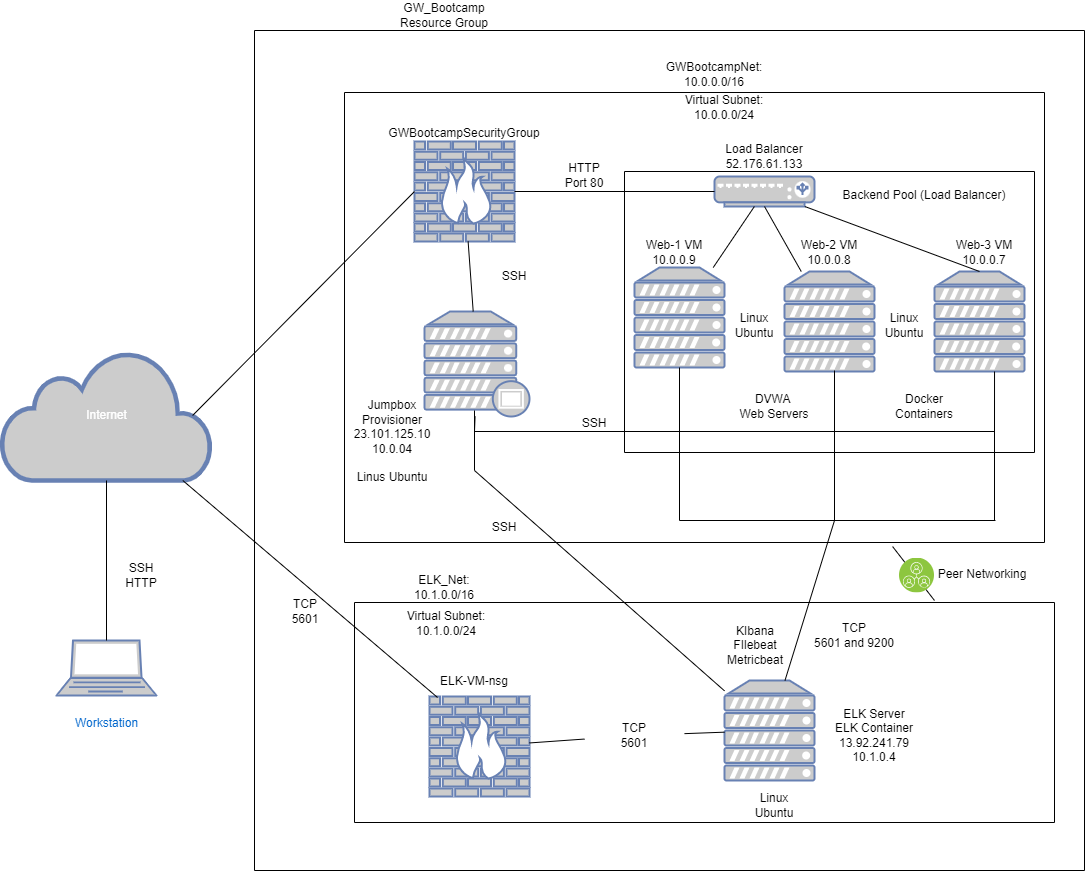

The diagram above was exported from draw.io. Its source (the exported page's mxGraphModel, read from the mxfile embedded in the PNG):
<mxGraphModel dx="1662" dy="762" grid="1" gridSize="10" guides="1" tooltips="1" connect="1" arrows="1" fold="1" page="1" pageScale="1" pageWidth="1100" pageHeight="850" background="none" math="0" shadow="0">
  <root>
    <object label="" Internet="" id="0">
      <mxCell />
    </object>
    <mxCell id="1" parent="0" />
    <mxCell id="1c7a67bf8fd3230f-66" style="edgeStyle=none;html=1;labelBackgroundColor=none;startFill=0;endArrow=none;endFill=0;strokeWidth=2;fontFamily=Verdana;fontSize=12;" parent="1" edge="1">
      <mxGeometry relative="1" as="geometry">
        <mxPoint x="827.9716312056737" y="942" as="sourcePoint" />
      </mxGeometry>
    </mxCell>
    <mxCell id="BTp3kfAOtUAhjajxUwZw-1" value="Internet" style="html=1;outlineConnect=0;fillColor=#CCCCCC;strokeColor=#6881B3;gradientColor=none;gradientDirection=north;strokeWidth=2;shape=mxgraph.networks.cloud;fontColor=#ffffff;" parent="1" vertex="1">
      <mxGeometry x="7" y="360" width="210" height="130" as="geometry" />
    </mxCell>
    <mxCell id="BTp3kfAOtUAhjajxUwZw-2" value="&lt;br&gt;Workstation" style="fontColor=#0066CC;verticalAlign=top;verticalLabelPosition=bottom;labelPosition=center;align=center;html=1;outlineConnect=0;fillColor=#CCCCCC;strokeColor=#6881B3;gradientColor=none;gradientDirection=north;strokeWidth=2;shape=mxgraph.networks.laptop;" parent="1" vertex="1">
      <mxGeometry x="62" y="650" width="100" height="55" as="geometry" />
    </mxCell>
    <mxCell id="BTp3kfAOtUAhjajxUwZw-6" value="" style="endArrow=none;html=1;rounded=0;entryX=0.5;entryY=1;entryDx=0;entryDy=0;entryPerimeter=0;" parent="1" source="BTp3kfAOtUAhjajxUwZw-2" target="BTp3kfAOtUAhjajxUwZw-1" edge="1">
      <mxGeometry width="50" height="50" relative="1" as="geometry">
        <mxPoint x="377" y="620" as="sourcePoint" />
        <mxPoint x="427" y="570" as="targetPoint" />
      </mxGeometry>
    </mxCell>
    <mxCell id="BTp3kfAOtUAhjajxUwZw-7" value="SSH&lt;br&gt;HTTP" style="text;html=1;strokeColor=none;fillColor=none;align=center;verticalAlign=middle;whiteSpace=wrap;rounded=0;" parent="1" vertex="1">
      <mxGeometry x="117" y="570" width="60" height="30" as="geometry" />
    </mxCell>
    <mxCell id="BTp3kfAOtUAhjajxUwZw-8" value="" style="fontColor=#0066CC;verticalAlign=top;verticalLabelPosition=bottom;labelPosition=center;align=center;html=1;outlineConnect=0;fillColor=#CCCCCC;strokeColor=#6881B3;gradientColor=none;gradientDirection=north;strokeWidth=2;shape=mxgraph.networks.proxy_server;" parent="1" vertex="1">
      <mxGeometry x="430" y="321" width="105" height="105" as="geometry" />
    </mxCell>
    <mxCell id="BTp3kfAOtUAhjajxUwZw-9" value="" style="fontColor=#0066CC;verticalAlign=top;verticalLabelPosition=bottom;labelPosition=center;align=center;html=1;outlineConnect=0;fillColor=#CCCCCC;strokeColor=#6881B3;gradientColor=none;gradientDirection=north;strokeWidth=2;shape=mxgraph.networks.firewall;" parent="1" vertex="1">
      <mxGeometry x="420" y="151" width="100" height="100" as="geometry" />
    </mxCell>
    <mxCell id="BTp3kfAOtUAhjajxUwZw-10" value="" style="fontColor=#0066CC;verticalAlign=top;verticalLabelPosition=bottom;labelPosition=center;align=center;html=1;outlineConnect=0;fillColor=#CCCCCC;strokeColor=#6881B3;gradientColor=none;gradientDirection=north;strokeWidth=2;shape=mxgraph.networks.load_balancer;" parent="1" vertex="1">
      <mxGeometry x="720" y="186" width="100" height="30" as="geometry" />
    </mxCell>
    <mxCell id="BTp3kfAOtUAhjajxUwZw-14" value="" style="endArrow=none;html=1;rounded=0;entryX=0;entryY=0.5;entryDx=0;entryDy=0;entryPerimeter=0;exitX=0.91;exitY=0.5;exitDx=0;exitDy=0;exitPerimeter=0;" parent="1" source="BTp3kfAOtUAhjajxUwZw-1" target="BTp3kfAOtUAhjajxUwZw-9" edge="1">
      <mxGeometry width="50" height="50" relative="1" as="geometry">
        <mxPoint x="280" y="440" as="sourcePoint" />
        <mxPoint x="185" y="500" as="targetPoint" />
      </mxGeometry>
    </mxCell>
    <mxCell id="BTp3kfAOtUAhjajxUwZw-16" value="" style="fontColor=#0066CC;verticalAlign=top;verticalLabelPosition=bottom;labelPosition=center;align=center;html=1;outlineConnect=0;fillColor=#CCCCCC;strokeColor=#6881B3;gradientColor=none;gradientDirection=north;strokeWidth=2;shape=mxgraph.networks.server;" parent="1" vertex="1">
      <mxGeometry x="940" y="281" width="90" height="100" as="geometry" />
    </mxCell>
    <mxCell id="BTp3kfAOtUAhjajxUwZw-17" value="" style="fontColor=#0066CC;verticalAlign=top;verticalLabelPosition=bottom;labelPosition=center;align=center;html=1;outlineConnect=0;fillColor=#CCCCCC;strokeColor=#6881B3;gradientColor=none;gradientDirection=north;strokeWidth=2;shape=mxgraph.networks.server;" parent="1" vertex="1">
      <mxGeometry x="790" y="281" width="90" height="100" as="geometry" />
    </mxCell>
    <mxCell id="BTp3kfAOtUAhjajxUwZw-18" value="" style="endArrow=none;html=1;rounded=0;exitX=1;exitY=0.5;exitDx=0;exitDy=0;exitPerimeter=0;" parent="1" source="BTp3kfAOtUAhjajxUwZw-9" target="BTp3kfAOtUAhjajxUwZw-10" edge="1">
      <mxGeometry width="50" height="50" relative="1" as="geometry">
        <mxPoint x="290" y="202.42857142857144" as="sourcePoint" />
        <mxPoint x="430" y="211" as="targetPoint" />
        <Array as="points" />
      </mxGeometry>
    </mxCell>
    <mxCell id="BTp3kfAOtUAhjajxUwZw-20" value="" style="endArrow=none;html=1;rounded=0;" parent="1" source="BTp3kfAOtUAhjajxUwZw-9" target="BTp3kfAOtUAhjajxUwZw-8" edge="1">
      <mxGeometry width="50" height="50" relative="1" as="geometry">
        <mxPoint x="290" y="202.42857142857144" as="sourcePoint" />
        <mxPoint x="430" y="211" as="targetPoint" />
      </mxGeometry>
    </mxCell>
    <mxCell id="BTp3kfAOtUAhjajxUwZw-21" value="" style="endArrow=none;html=1;rounded=0;" parent="1" source="BTp3kfAOtUAhjajxUwZw-15" target="BTp3kfAOtUAhjajxUwZw-10" edge="1">
      <mxGeometry width="50" height="50" relative="1" as="geometry">
        <mxPoint x="300" y="212.42857142857144" as="sourcePoint" />
        <mxPoint x="440" y="221" as="targetPoint" />
      </mxGeometry>
    </mxCell>
    <mxCell id="BTp3kfAOtUAhjajxUwZw-22" value="" style="endArrow=none;html=1;rounded=0;entryX=0.5;entryY=1;entryDx=0;entryDy=0;entryPerimeter=0;" parent="1" source="BTp3kfAOtUAhjajxUwZw-17" target="BTp3kfAOtUAhjajxUwZw-10" edge="1">
      <mxGeometry width="50" height="50" relative="1" as="geometry">
        <mxPoint x="727.6923076923076" y="291" as="sourcePoint" />
        <mxPoint x="770.1923076923076" y="226" as="targetPoint" />
      </mxGeometry>
    </mxCell>
    <mxCell id="BTp3kfAOtUAhjajxUwZw-23" value="" style="endArrow=none;html=1;rounded=0;exitX=0.5;exitY=0;exitDx=0;exitDy=0;exitPerimeter=0;" parent="1" source="BTp3kfAOtUAhjajxUwZw-16" target="BTp3kfAOtUAhjajxUwZw-10" edge="1">
      <mxGeometry width="50" height="50" relative="1" as="geometry">
        <mxPoint x="970" y="271" as="sourcePoint" />
        <mxPoint x="780" y="226" as="targetPoint" />
      </mxGeometry>
    </mxCell>
    <mxCell id="BTp3kfAOtUAhjajxUwZw-24" value="" style="endArrow=none;html=1;rounded=0;exitX=0.667;exitY=1;exitDx=0;exitDy=0;exitPerimeter=0;" parent="1" source="BTp3kfAOtUAhjajxUwZw-16" target="BTp3kfAOtUAhjajxUwZw-8" edge="1">
      <mxGeometry width="50" height="50" relative="1" as="geometry">
        <mxPoint x="826.7391304347825" y="301" as="sourcePoint" />
        <mxPoint x="790" y="236" as="targetPoint" />
        <Array as="points">
          <mxPoint x="1000" y="441" />
          <mxPoint x="480" y="441" />
        </Array>
      </mxGeometry>
    </mxCell>
    <mxCell id="BTp3kfAOtUAhjajxUwZw-27" value="SSH" style="text;html=1;strokeColor=none;fillColor=none;align=center;verticalAlign=middle;whiteSpace=wrap;rounded=0;" parent="1" vertex="1">
      <mxGeometry x="490" y="271" width="60" height="30" as="geometry" />
    </mxCell>
    <mxCell id="BTp3kfAOtUAhjajxUwZw-29" value="SSH" style="text;html=1;strokeColor=none;fillColor=none;align=center;verticalAlign=middle;whiteSpace=wrap;rounded=0;" parent="1" vertex="1">
      <mxGeometry x="570" y="418" width="60" height="30" as="geometry" />
    </mxCell>
    <mxCell id="BTp3kfAOtUAhjajxUwZw-35" value="Load Balancer&lt;br&gt;52.176.61.133" style="text;html=1;strokeColor=none;fillColor=none;align=center;verticalAlign=middle;whiteSpace=wrap;rounded=0;" parent="1" vertex="1">
      <mxGeometry x="720" y="151" width="100" height="30" as="geometry" />
    </mxCell>
    <mxCell id="BTp3kfAOtUAhjajxUwZw-38" value="DVWA&amp;nbsp;&lt;br&gt;Web Servers" style="text;html=1;strokeColor=none;fillColor=none;align=center;verticalAlign=middle;whiteSpace=wrap;rounded=0;" parent="1" vertex="1">
      <mxGeometry x="740" y="401" width="80" height="30" as="geometry" />
    </mxCell>
    <mxCell id="BTp3kfAOtUAhjajxUwZw-39" value="Docker&lt;br&gt;Containers" style="text;html=1;strokeColor=none;fillColor=none;align=center;verticalAlign=middle;whiteSpace=wrap;rounded=0;" parent="1" vertex="1">
      <mxGeometry x="890" y="401" width="80" height="30" as="geometry" />
    </mxCell>
    <mxCell id="BTp3kfAOtUAhjajxUwZw-46" value="" style="swimlane;startSize=0;" parent="1" vertex="1">
      <mxGeometry x="350" y="102" width="700" height="450" as="geometry" />
    </mxCell>
    <mxCell id="BTp3kfAOtUAhjajxUwZw-40" value="GWBootcampSecurityGroup" style="text;html=1;strokeColor=none;fillColor=none;align=center;verticalAlign=middle;whiteSpace=wrap;rounded=0;" parent="BTp3kfAOtUAhjajxUwZw-46" vertex="1">
      <mxGeometry x="40" y="26" width="160" height="30" as="geometry" />
    </mxCell>
    <mxCell id="BTp3kfAOtUAhjajxUwZw-47" value="Virtual Subnet: 10.0.0.0/24" style="text;html=1;strokeColor=none;fillColor=none;align=center;verticalAlign=middle;whiteSpace=wrap;rounded=0;" parent="BTp3kfAOtUAhjajxUwZw-46" vertex="1">
      <mxGeometry x="330" width="100" height="30" as="geometry" />
    </mxCell>
    <mxCell id="BTp3kfAOtUAhjajxUwZw-15" value="" style="fontColor=#0066CC;verticalAlign=top;verticalLabelPosition=bottom;labelPosition=center;align=center;html=1;outlineConnect=0;fillColor=#CCCCCC;strokeColor=#6881B3;gradientColor=none;gradientDirection=north;strokeWidth=2;shape=mxgraph.networks.server;" parent="BTp3kfAOtUAhjajxUwZw-46" vertex="1">
      <mxGeometry x="290" y="175" width="90" height="100" as="geometry" />
    </mxCell>
    <mxCell id="1fBkKVxUKgThwSZ1Fqu6-22" value="SSH" style="text;html=1;strokeColor=none;fillColor=none;align=center;verticalAlign=middle;whiteSpace=wrap;rounded=0;" parent="BTp3kfAOtUAhjajxUwZw-46" vertex="1">
      <mxGeometry x="130" y="420" width="60" height="30" as="geometry" />
    </mxCell>
    <mxCell id="BTp3kfAOtUAhjajxUwZw-42" value="" style="swimlane;startSize=0;" parent="BTp3kfAOtUAhjajxUwZw-46" vertex="1">
      <mxGeometry x="280" y="79" width="410" height="281" as="geometry" />
    </mxCell>
    <mxCell id="BTp3kfAOtUAhjajxUwZw-31" value="Web-1 VM&lt;br&gt;10.0.0.9" style="text;html=1;strokeColor=none;fillColor=none;align=center;verticalAlign=middle;whiteSpace=wrap;rounded=0;" parent="BTp3kfAOtUAhjajxUwZw-42" vertex="1">
      <mxGeometry x="20" y="66" width="60" height="30" as="geometry" />
    </mxCell>
    <mxCell id="BTp3kfAOtUAhjajxUwZw-32" value="Web-2 VM&lt;br&gt;10.0.0.8" style="text;html=1;strokeColor=none;fillColor=none;align=center;verticalAlign=middle;whiteSpace=wrap;rounded=0;" parent="BTp3kfAOtUAhjajxUwZw-42" vertex="1">
      <mxGeometry x="175" y="66" width="60" height="30" as="geometry" />
    </mxCell>
    <mxCell id="BTp3kfAOtUAhjajxUwZw-34" value="Web-3 VM&lt;br&gt;10.0.0.7" style="text;html=1;strokeColor=none;fillColor=none;align=center;verticalAlign=middle;whiteSpace=wrap;rounded=0;" parent="BTp3kfAOtUAhjajxUwZw-42" vertex="1">
      <mxGeometry x="330" y="66" width="60" height="30" as="geometry" />
    </mxCell>
    <mxCell id="1fBkKVxUKgThwSZ1Fqu6-29" value="" style="endArrow=none;html=1;rounded=0;exitX=0.5;exitY=1;exitDx=0;exitDy=0;exitPerimeter=0;" parent="BTp3kfAOtUAhjajxUwZw-42" edge="1">
      <mxGeometry width="50" height="50" relative="1" as="geometry">
        <mxPoint x="370" y="229" as="sourcePoint" />
        <mxPoint x="370" y="349" as="targetPoint" />
      </mxGeometry>
    </mxCell>
    <mxCell id="BTp3kfAOtUAhjajxUwZw-19" value="HTTP&lt;br&gt;Port 80" style="text;html=1;strokeColor=none;fillColor=none;align=center;verticalAlign=middle;whiteSpace=wrap;rounded=0;" parent="BTp3kfAOtUAhjajxUwZw-46" vertex="1">
      <mxGeometry x="210" y="68" width="60" height="30" as="geometry" />
    </mxCell>
    <mxCell id="BTp3kfAOtUAhjajxUwZw-48" value="GWBootcampNet: 10.0.0.0/16" style="text;html=1;strokeColor=none;fillColor=none;align=center;verticalAlign=middle;whiteSpace=wrap;rounded=0;rotation=0;" parent="1" vertex="1">
      <mxGeometry x="670" y="69" width="100" height="30" as="geometry" />
    </mxCell>
    <mxCell id="BTp3kfAOtUAhjajxUwZw-51" value="GW_Bootcamp Resource Group" style="text;html=1;strokeColor=none;fillColor=none;align=center;verticalAlign=middle;whiteSpace=wrap;rounded=0;" parent="1" vertex="1">
      <mxGeometry x="400" y="10" width="100" height="30" as="geometry" />
    </mxCell>
    <mxCell id="1fBkKVxUKgThwSZ1Fqu6-1" value="" style="swimlane;startSize=0;" parent="1" vertex="1">
      <mxGeometry x="360" y="612" width="700" height="220" as="geometry" />
    </mxCell>
    <mxCell id="1fBkKVxUKgThwSZ1Fqu6-2" value="ELK-VM-nsg" style="text;html=1;strokeColor=none;fillColor=none;align=center;verticalAlign=middle;whiteSpace=wrap;rounded=0;" parent="1fBkKVxUKgThwSZ1Fqu6-1" vertex="1">
      <mxGeometry x="65" y="64" width="110" height="30" as="geometry" />
    </mxCell>
    <mxCell id="1fBkKVxUKgThwSZ1Fqu6-3" value="Virtual Subnet: 10.1.0.0/24" style="text;html=1;strokeColor=none;fillColor=none;align=center;verticalAlign=middle;whiteSpace=wrap;rounded=0;" parent="1fBkKVxUKgThwSZ1Fqu6-1" vertex="1">
      <mxGeometry x="42" y="6" width="100" height="30" as="geometry" />
    </mxCell>
    <mxCell id="1fBkKVxUKgThwSZ1Fqu6-4" value="" style="fontColor=#0066CC;verticalAlign=top;verticalLabelPosition=bottom;labelPosition=center;align=center;html=1;outlineConnect=0;fillColor=#CCCCCC;strokeColor=#6881B3;gradientColor=none;gradientDirection=north;strokeWidth=2;shape=mxgraph.networks.firewall;" parent="1fBkKVxUKgThwSZ1Fqu6-1" vertex="1">
      <mxGeometry x="75" y="94" width="100" height="100" as="geometry" />
    </mxCell>
    <mxCell id="1fBkKVxUKgThwSZ1Fqu6-8" value="" style="fontColor=#0066CC;verticalAlign=top;verticalLabelPosition=bottom;labelPosition=center;align=center;html=1;outlineConnect=0;fillColor=#CCCCCC;strokeColor=#6881B3;gradientColor=none;gradientDirection=north;strokeWidth=2;shape=mxgraph.networks.server;" parent="1fBkKVxUKgThwSZ1Fqu6-1" vertex="1">
      <mxGeometry x="370" y="78" width="90" height="100" as="geometry" />
    </mxCell>
    <mxCell id="1fBkKVxUKgThwSZ1Fqu6-9" value="ELK Server&lt;br&gt;ELK Container&lt;br&gt;13.92.241.79&lt;br&gt;10.1.0.4" style="text;html=1;strokeColor=none;fillColor=none;align=center;verticalAlign=middle;whiteSpace=wrap;rounded=0;" parent="1fBkKVxUKgThwSZ1Fqu6-1" vertex="1">
      <mxGeometry x="470" y="98" width="100" height="70" as="geometry" />
    </mxCell>
    <mxCell id="1fBkKVxUKgThwSZ1Fqu6-17" value="" style="endArrow=none;html=1;rounded=0;startArrow=none;" parent="1fBkKVxUKgThwSZ1Fqu6-1" source="1fBkKVxUKgThwSZ1Fqu6-18" target="1fBkKVxUKgThwSZ1Fqu6-4" edge="1">
      <mxGeometry width="50" height="50" relative="1" as="geometry">
        <mxPoint x="62.039999999999964" y="104.99000000000001" as="sourcePoint" />
        <mxPoint x="-192.69374800524838" y="-112" as="targetPoint" />
      </mxGeometry>
    </mxCell>
    <mxCell id="1fBkKVxUKgThwSZ1Fqu6-18" value="TCP&lt;br&gt;5601" style="text;html=1;strokeColor=none;fillColor=none;align=center;verticalAlign=middle;whiteSpace=wrap;rounded=0;" parent="1fBkKVxUKgThwSZ1Fqu6-1" vertex="1">
      <mxGeometry x="230" y="118" width="100" height="30" as="geometry" />
    </mxCell>
    <mxCell id="1fBkKVxUKgThwSZ1Fqu6-19" value="" style="endArrow=none;html=1;rounded=0;" parent="1fBkKVxUKgThwSZ1Fqu6-1" source="1fBkKVxUKgThwSZ1Fqu6-8" target="1fBkKVxUKgThwSZ1Fqu6-18" edge="1">
      <mxGeometry width="50" height="50" relative="1" as="geometry">
        <mxPoint x="730" y="742.4827586206898" as="sourcePoint" />
        <mxPoint x="535" y="753.2413793103449" as="targetPoint" />
      </mxGeometry>
    </mxCell>
    <mxCell id="1fBkKVxUKgThwSZ1Fqu6-20" value="KIbana&lt;br&gt;FIlebeat&lt;br&gt;Metricbeat" style="text;html=1;strokeColor=none;fillColor=none;align=center;verticalAlign=middle;whiteSpace=wrap;rounded=0;" parent="1fBkKVxUKgThwSZ1Fqu6-1" vertex="1">
      <mxGeometry x="351" y="8" width="100" height="70" as="geometry" />
    </mxCell>
    <mxCell id="1fBkKVxUKgThwSZ1Fqu6-5" value="ELK_Net: 10.1.0.0/16" style="text;html=1;strokeColor=none;fillColor=none;align=center;verticalAlign=middle;whiteSpace=wrap;rounded=0;" parent="1" vertex="1">
      <mxGeometry x="400" y="582" width="100" height="30" as="geometry" />
    </mxCell>
    <mxCell id="1fBkKVxUKgThwSZ1Fqu6-11" value="TCP&lt;br&gt;5601" style="text;html=1;strokeColor=none;fillColor=none;align=center;verticalAlign=middle;whiteSpace=wrap;rounded=0;" parent="1" vertex="1">
      <mxGeometry x="261" y="606" width="100" height="30" as="geometry" />
    </mxCell>
    <mxCell id="1fBkKVxUKgThwSZ1Fqu6-15" value="" style="endArrow=none;html=1;rounded=0;exitX=0.164;exitY=1.033;exitDx=0;exitDy=0;exitPerimeter=0;" parent="1" source="1fBkKVxUKgThwSZ1Fqu6-2" target="BTp3kfAOtUAhjajxUwZw-1" edge="1">
      <mxGeometry width="50" height="50" relative="1" as="geometry">
        <mxPoint x="520" y="500" as="sourcePoint" />
        <mxPoint x="570" y="450" as="targetPoint" />
      </mxGeometry>
    </mxCell>
    <mxCell id="1fBkKVxUKgThwSZ1Fqu6-21" value="" style="endArrow=none;html=1;rounded=0;" parent="1" source="1fBkKVxUKgThwSZ1Fqu6-8" edge="1">
      <mxGeometry width="50" height="50" relative="1" as="geometry">
        <mxPoint x="1010.0300000000002" y="391" as="sourcePoint" />
        <mxPoint x="480" y="420" as="targetPoint" />
        <Array as="points">
          <mxPoint x="480" y="480" />
        </Array>
      </mxGeometry>
    </mxCell>
    <mxCell id="1fBkKVxUKgThwSZ1Fqu6-24" value="" style="endArrow=none;html=1;rounded=0;entryX=0.783;entryY=1.009;entryDx=0;entryDy=0;entryPerimeter=0;" parent="1" target="BTp3kfAOtUAhjajxUwZw-46" edge="1">
      <mxGeometry width="50" height="50" relative="1" as="geometry">
        <mxPoint x="940" y="610" as="sourcePoint" />
        <mxPoint x="540" y="490" as="targetPoint" />
        <Array as="points" />
      </mxGeometry>
    </mxCell>
    <mxCell id="1fBkKVxUKgThwSZ1Fqu6-23" value="" style="aspect=fixed;perimeter=ellipsePerimeter;html=1;align=center;shadow=0;dashed=0;fontColor=#4277BB;labelBackgroundColor=#ffffff;fontSize=12;spacingTop=3;image;image=img/lib/ibm/infrastructure/peer_services.svg;" parent="1" vertex="1">
      <mxGeometry x="905" y="567.5" width="35" height="35" as="geometry" />
    </mxCell>
    <mxCell id="1fBkKVxUKgThwSZ1Fqu6-25" value="Peer Networking" style="text;html=1;strokeColor=none;fillColor=none;align=center;verticalAlign=middle;whiteSpace=wrap;rounded=0;" parent="1" vertex="1">
      <mxGeometry x="938" y="569" width="100" height="30" as="geometry" />
    </mxCell>
    <mxCell id="1fBkKVxUKgThwSZ1Fqu6-26" value="" style="swimlane;startSize=0;" parent="1" vertex="1">
      <mxGeometry x="260" y="40" width="830" height="840" as="geometry" />
    </mxCell>
    <mxCell id="BTp3kfAOtUAhjajxUwZw-45" value="Backend Pool (Load Balancer)" style="text;html=1;strokeColor=none;fillColor=none;align=center;verticalAlign=middle;whiteSpace=wrap;rounded=0;" parent="1fBkKVxUKgThwSZ1Fqu6-26" vertex="1">
      <mxGeometry x="585" y="150" width="170" height="30" as="geometry" />
    </mxCell>
    <mxCell id="1fBkKVxUKgThwSZ1Fqu6-27" value="" style="endArrow=none;html=1;rounded=0;exitX=0.5;exitY=1;exitDx=0;exitDy=0;exitPerimeter=0;" parent="1fBkKVxUKgThwSZ1Fqu6-26" source="BTp3kfAOtUAhjajxUwZw-15" edge="1">
      <mxGeometry width="50" height="50" relative="1" as="geometry">
        <mxPoint x="438.3333333333335" y="335" as="sourcePoint" />
        <mxPoint x="425" y="490" as="targetPoint" />
      </mxGeometry>
    </mxCell>
    <mxCell id="1fBkKVxUKgThwSZ1Fqu6-28" value="" style="endArrow=none;html=1;rounded=0;exitX=0.5;exitY=1;exitDx=0;exitDy=0;exitPerimeter=0;" parent="1fBkKVxUKgThwSZ1Fqu6-26" edge="1">
      <mxGeometry width="50" height="50" relative="1" as="geometry">
        <mxPoint x="580" y="340" as="sourcePoint" />
        <mxPoint x="580" y="490" as="targetPoint" />
      </mxGeometry>
    </mxCell>
    <mxCell id="1fBkKVxUKgThwSZ1Fqu6-31" value="" style="endArrow=none;html=1;rounded=0;" parent="1fBkKVxUKgThwSZ1Fqu6-26" target="1fBkKVxUKgThwSZ1Fqu6-8" edge="1">
      <mxGeometry width="50" height="50" relative="1" as="geometry">
        <mxPoint x="580" y="490" as="sourcePoint" />
        <mxPoint x="580" y="650" as="targetPoint" />
      </mxGeometry>
    </mxCell>
    <mxCell id="1fBkKVxUKgThwSZ1Fqu6-32" value="TCP&lt;br&gt;5601 and 9200" style="text;html=1;strokeColor=none;fillColor=none;align=center;verticalAlign=middle;whiteSpace=wrap;rounded=0;" parent="1fBkKVxUKgThwSZ1Fqu6-26" vertex="1">
      <mxGeometry x="550" y="590" width="100" height="30" as="geometry" />
    </mxCell>
    <mxCell id="SNbyIPFHjqDFVeKlAHvX-1" value="Jumpbox&lt;br&gt;Provisioner&lt;br&gt;23.101.125.10&lt;br&gt;10.0.04&lt;br&gt;&lt;br&gt;Linus Ubuntu" style="text;html=1;strokeColor=none;fillColor=none;align=center;verticalAlign=middle;whiteSpace=wrap;rounded=0;" vertex="1" parent="1fBkKVxUKgThwSZ1Fqu6-26">
      <mxGeometry x="128" y="396" width="20" height="30" as="geometry" />
    </mxCell>
    <mxCell id="SNbyIPFHjqDFVeKlAHvX-2" value="Linux&lt;br&gt;Ubuntu" style="text;html=1;strokeColor=none;fillColor=none;align=center;verticalAlign=middle;whiteSpace=wrap;rounded=0;" vertex="1" parent="1fBkKVxUKgThwSZ1Fqu6-26">
      <mxGeometry x="470" y="280" width="60" height="30" as="geometry" />
    </mxCell>
    <mxCell id="SNbyIPFHjqDFVeKlAHvX-3" value="Linux&lt;br&gt;Ubuntu" style="text;html=1;strokeColor=none;fillColor=none;align=center;verticalAlign=middle;whiteSpace=wrap;rounded=0;" vertex="1" parent="1fBkKVxUKgThwSZ1Fqu6-26">
      <mxGeometry x="620" y="280" width="60" height="30" as="geometry" />
    </mxCell>
    <mxCell id="SNbyIPFHjqDFVeKlAHvX-4" value="Linux&lt;br&gt;Ubuntu" style="text;html=1;strokeColor=none;fillColor=none;align=center;verticalAlign=middle;whiteSpace=wrap;rounded=0;" vertex="1" parent="1fBkKVxUKgThwSZ1Fqu6-26">
      <mxGeometry x="490" y="760" width="60" height="30" as="geometry" />
    </mxCell>
    <mxCell id="1fBkKVxUKgThwSZ1Fqu6-30" value="" style="endArrow=none;html=1;rounded=0;" parent="1" edge="1">
      <mxGeometry width="50" height="50" relative="1" as="geometry">
        <mxPoint x="685" y="530" as="sourcePoint" />
        <mxPoint x="1001" y="530" as="targetPoint" />
      </mxGeometry>
    </mxCell>
  </root>
</mxGraphModel>